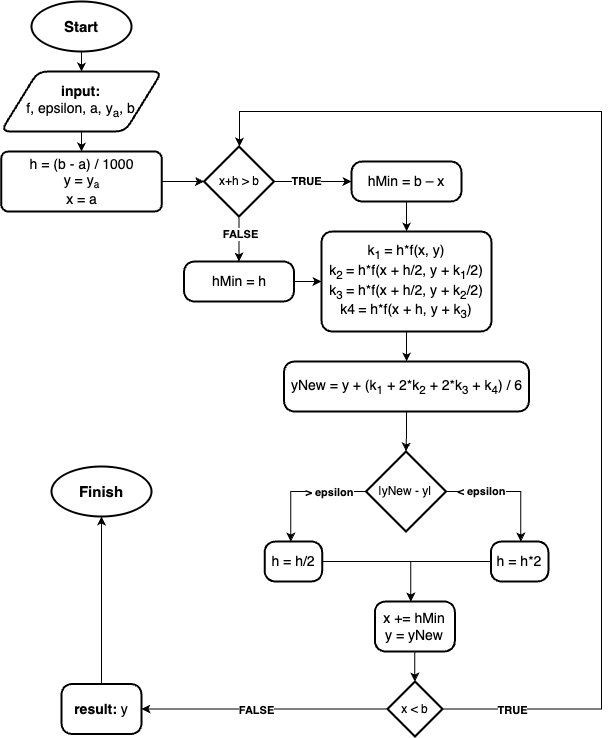

The diagram above was exported from draw.io. Its source (the exported page's mxGraphModel, read from the mxfile embedded in the PNG):
<mxGraphModel dx="1402" dy="1616" grid="1" gridSize="10" guides="1" tooltips="1" connect="1" arrows="1" fold="1" page="1" pageScale="1" pageWidth="827" pageHeight="1169" math="0" shadow="0">
  <root>
    <mxCell id="0" />
    <mxCell id="1" parent="0" />
    <mxCell id="09aaiBgzSqhnXIsiQVGn-13" style="edgeStyle=orthogonalEdgeStyle;rounded=0;orthogonalLoop=1;jettySize=auto;html=1;entryX=0.5;entryY=0;entryDx=0;entryDy=0;" parent="1" source="09aaiBgzSqhnXIsiQVGn-5" target="09aaiBgzSqhnXIsiQVGn-7" edge="1">
      <mxGeometry relative="1" as="geometry" />
    </mxCell>
    <mxCell id="09aaiBgzSqhnXIsiQVGn-5" value="&lt;b&gt;&lt;font style=&quot;font-size: 15px;&quot;&gt;Start&lt;/font&gt;&lt;/b&gt;" style="strokeWidth=2;html=1;shape=mxgraph.flowchart.start_1;whiteSpace=wrap;" parent="1" vertex="1">
      <mxGeometry x="70" y="60" width="100" height="50" as="geometry" />
    </mxCell>
    <mxCell id="09aaiBgzSqhnXIsiQVGn-14" style="edgeStyle=orthogonalEdgeStyle;rounded=0;orthogonalLoop=1;jettySize=auto;html=1;" parent="1" source="09aaiBgzSqhnXIsiQVGn-7" target="09aaiBgzSqhnXIsiQVGn-11" edge="1">
      <mxGeometry relative="1" as="geometry" />
    </mxCell>
    <mxCell id="09aaiBgzSqhnXIsiQVGn-7" value="&lt;font style=&quot;font-size: 14px;&quot;&gt;&lt;b&gt;input:&lt;/b&gt;&lt;/font&gt;&lt;div style=&quot;font-size: 14px;&quot;&gt;&lt;font style=&quot;font-size: 14px;&quot;&gt;f, epsilon, a, y&lt;sub style=&quot;&quot;&gt;a&lt;/sub&gt;, b&lt;/font&gt;&lt;/div&gt;" style="shape=parallelogram;html=1;strokeWidth=2;perimeter=parallelogramPerimeter;whiteSpace=wrap;rounded=1;arcSize=19;size=0.23;" parent="1" vertex="1">
      <mxGeometry x="39.38" y="130" width="161.25" height="60" as="geometry" />
    </mxCell>
    <mxCell id="09aaiBgzSqhnXIsiQVGn-16" style="edgeStyle=orthogonalEdgeStyle;rounded=0;orthogonalLoop=1;jettySize=auto;html=1;" parent="1" source="09aaiBgzSqhnXIsiQVGn-8" target="09aaiBgzSqhnXIsiQVGn-10" edge="1">
      <mxGeometry relative="1" as="geometry" />
    </mxCell>
    <mxCell id="09aaiBgzSqhnXIsiQVGn-8" value="&lt;font style=&quot;font-size: 14px;&quot;&gt;k&lt;sub style=&quot;&quot;&gt;1&amp;nbsp;&lt;/sub&gt;= h*f(x, y)&lt;/font&gt;&lt;div style=&quot;font-size: 14px;&quot;&gt;&lt;font style=&quot;font-size: 14px;&quot;&gt;k&lt;sub&gt;2&amp;nbsp;&lt;/sub&gt;= h*f(x + h/2, y + k&lt;sub&gt;1&lt;/sub&gt;/2)&lt;br&gt;&lt;/font&gt;&lt;/div&gt;&lt;div style=&quot;font-size: 14px;&quot;&gt;&lt;font style=&quot;font-size: 14px;&quot;&gt;k&lt;sub&gt;3&amp;nbsp;&lt;/sub&gt;= h*f(x + h/2, y + k&lt;sub&gt;2&lt;/sub&gt;/2)&lt;br&gt;&lt;/font&gt;&lt;/div&gt;&lt;div style=&quot;font-size: 14px;&quot;&gt;&lt;font style=&quot;font-size: 14px;&quot;&gt;k4&lt;sub style=&quot;&quot;&gt;&amp;nbsp;&lt;/sub&gt;= h*f(x + h, y + k&lt;sub style=&quot;&quot;&gt;3&lt;/sub&gt;)&lt;/font&gt;&lt;br&gt;&lt;/div&gt;" style="rounded=1;whiteSpace=wrap;html=1;absoluteArcSize=1;arcSize=21;strokeWidth=2;" parent="1" vertex="1">
      <mxGeometry x="360" y="290" width="170" height="100" as="geometry" />
    </mxCell>
    <mxCell id="09aaiBgzSqhnXIsiQVGn-18" style="edgeStyle=orthogonalEdgeStyle;rounded=0;orthogonalLoop=1;jettySize=auto;html=1;" parent="1" source="09aaiBgzSqhnXIsiQVGn-10" target="09aaiBgzSqhnXIsiQVGn-17" edge="1">
      <mxGeometry relative="1" as="geometry" />
    </mxCell>
    <mxCell id="09aaiBgzSqhnXIsiQVGn-10" value="&lt;div style=&quot;font-size: 14px;&quot;&gt;yNew = y + (k&lt;sub&gt;1&lt;/sub&gt;&amp;nbsp;+ 2*k&lt;sub&gt;2&lt;/sub&gt;&amp;nbsp;+ 2*k&lt;sub&gt;3&lt;/sub&gt;&amp;nbsp;+ k&lt;sub&gt;4&lt;/sub&gt;) / 6&lt;/div&gt;" style="rounded=1;whiteSpace=wrap;html=1;absoluteArcSize=1;arcSize=21;strokeWidth=2;" parent="1" vertex="1">
      <mxGeometry x="322.5" y="420" width="245" height="50" as="geometry" />
    </mxCell>
    <mxCell id="a1cEGLSnoJPYxjU2lnWw-4" style="edgeStyle=orthogonalEdgeStyle;rounded=0;orthogonalLoop=1;jettySize=auto;html=1;exitX=1;exitY=0.5;exitDx=0;exitDy=0;" edge="1" parent="1" source="09aaiBgzSqhnXIsiQVGn-11" target="a1cEGLSnoJPYxjU2lnWw-3">
      <mxGeometry relative="1" as="geometry" />
    </mxCell>
    <mxCell id="09aaiBgzSqhnXIsiQVGn-11" value="&lt;div&gt;&lt;span style=&quot;font-size: 14px;&quot;&gt;h = (b - a) / 1000&lt;/span&gt;&lt;/div&gt;&lt;div&gt;&lt;span style=&quot;font-size: 14px;&quot;&gt;y = y&lt;/span&gt;&lt;sub&gt;a&lt;/sub&gt;&lt;/div&gt;&lt;div&gt;&lt;span style=&quot;font-size: 14px; background-color: initial;&quot;&gt;x = a&lt;/span&gt;&lt;/div&gt;" style="rounded=1;whiteSpace=wrap;html=1;absoluteArcSize=1;arcSize=14;strokeWidth=2;" parent="1" vertex="1">
      <mxGeometry x="39.69" y="210" width="160.62" height="60" as="geometry" />
    </mxCell>
    <mxCell id="09aaiBgzSqhnXIsiQVGn-28" value="&lt;b&gt;&amp;lt; epsilon&lt;/b&gt;" style="edgeStyle=orthogonalEdgeStyle;rounded=0;orthogonalLoop=1;jettySize=auto;html=1;exitX=1;exitY=0.5;exitDx=0;exitDy=0;exitPerimeter=0;" parent="1" source="09aaiBgzSqhnXIsiQVGn-17" target="a1cEGLSnoJPYxjU2lnWw-12" edge="1">
      <mxGeometry x="-0.4402" relative="1" as="geometry">
        <mxPoint x="519.38" y="710" as="targetPoint" />
        <Array as="points">
          <mxPoint x="559.38" y="550" />
        </Array>
        <mxPoint as="offset" />
      </mxGeometry>
    </mxCell>
    <mxCell id="09aaiBgzSqhnXIsiQVGn-29" style="edgeStyle=orthogonalEdgeStyle;rounded=0;orthogonalLoop=1;jettySize=auto;html=1;" parent="1" source="09aaiBgzSqhnXIsiQVGn-17" target="a1cEGLSnoJPYxjU2lnWw-11" edge="1">
      <mxGeometry relative="1" as="geometry">
        <mxPoint x="299.38" y="550" as="targetPoint" />
        <Array as="points">
          <mxPoint x="329.38" y="550" />
        </Array>
      </mxGeometry>
    </mxCell>
    <mxCell id="09aaiBgzSqhnXIsiQVGn-30" value="&lt;b&gt;&amp;gt; epsilon&lt;/b&gt;" style="edgeLabel;html=1;align=center;verticalAlign=middle;resizable=0;points=[];" parent="09aaiBgzSqhnXIsiQVGn-29" vertex="1" connectable="0">
      <mxGeometry x="-0.2571" relative="1" as="geometry">
        <mxPoint x="9" as="offset" />
      </mxGeometry>
    </mxCell>
    <mxCell id="09aaiBgzSqhnXIsiQVGn-17" value="|yNew - y|" style="strokeWidth=2;html=1;shape=mxgraph.flowchart.decision;whiteSpace=wrap;" parent="1" vertex="1">
      <mxGeometry x="404.38" y="510" width="80" height="80" as="geometry" />
    </mxCell>
    <mxCell id="09aaiBgzSqhnXIsiQVGn-24" style="edgeStyle=orthogonalEdgeStyle;rounded=0;orthogonalLoop=1;jettySize=auto;html=1;" parent="1" source="09aaiBgzSqhnXIsiQVGn-19" target="09aaiBgzSqhnXIsiQVGn-22" edge="1">
      <mxGeometry relative="1" as="geometry" />
    </mxCell>
    <mxCell id="09aaiBgzSqhnXIsiQVGn-25" value="&lt;b&gt;FALSE&lt;/b&gt;" style="edgeLabel;html=1;align=center;verticalAlign=middle;resizable=0;points=[];" parent="09aaiBgzSqhnXIsiQVGn-24" vertex="1" connectable="0">
      <mxGeometry x="-0.0323" relative="1" as="geometry">
        <mxPoint x="-12" as="offset" />
      </mxGeometry>
    </mxCell>
    <mxCell id="a1cEGLSnoJPYxjU2lnWw-19" style="edgeStyle=orthogonalEdgeStyle;rounded=0;orthogonalLoop=1;jettySize=auto;html=1;" edge="1" parent="1" source="09aaiBgzSqhnXIsiQVGn-19" target="a1cEGLSnoJPYxjU2lnWw-3">
      <mxGeometry relative="1" as="geometry">
        <mxPoint x="670.0000000000002" y="340" as="targetPoint" />
        <Array as="points">
          <mxPoint x="640" y="768" />
          <mxPoint x="640" y="170" />
          <mxPoint x="278" y="170" />
        </Array>
      </mxGeometry>
    </mxCell>
    <mxCell id="a1cEGLSnoJPYxjU2lnWw-20" value="&lt;b&gt;TRUE&lt;/b&gt;" style="edgeLabel;html=1;align=center;verticalAlign=middle;resizable=0;points=[];" vertex="1" connectable="0" parent="a1cEGLSnoJPYxjU2lnWw-19">
      <mxGeometry x="-0.8793" y="5" relative="1" as="geometry">
        <mxPoint y="5" as="offset" />
      </mxGeometry>
    </mxCell>
    <mxCell id="09aaiBgzSqhnXIsiQVGn-19" value="x &amp;lt; b" style="strokeWidth=2;html=1;shape=mxgraph.flowchart.decision;whiteSpace=wrap;" parent="1" vertex="1">
      <mxGeometry x="425.88" y="740" width="55" height="55" as="geometry" />
    </mxCell>
    <mxCell id="a1cEGLSnoJPYxjU2lnWw-17" style="edgeStyle=orthogonalEdgeStyle;rounded=0;orthogonalLoop=1;jettySize=auto;html=1;" edge="1" parent="1" source="09aaiBgzSqhnXIsiQVGn-22" target="09aaiBgzSqhnXIsiQVGn-31">
      <mxGeometry relative="1" as="geometry" />
    </mxCell>
    <mxCell id="09aaiBgzSqhnXIsiQVGn-22" value="&lt;div style=&quot;font-size: 14px;&quot;&gt;&lt;b&gt;result: &lt;/b&gt;y&lt;/div&gt;" style="rounded=1;whiteSpace=wrap;html=1;absoluteArcSize=1;arcSize=21;strokeWidth=2;" parent="1" vertex="1">
      <mxGeometry x="100" y="742.5" width="80" height="50" as="geometry" />
    </mxCell>
    <mxCell id="09aaiBgzSqhnXIsiQVGn-31" value="&lt;b&gt;&lt;font style=&quot;font-size: 15px;&quot;&gt;Finish&lt;/font&gt;&lt;/b&gt;" style="strokeWidth=2;html=1;shape=mxgraph.flowchart.start_1;whiteSpace=wrap;" parent="1" vertex="1">
      <mxGeometry x="90" y="525" width="100" height="50" as="geometry" />
    </mxCell>
    <mxCell id="a1cEGLSnoJPYxjU2lnWw-10" style="edgeStyle=orthogonalEdgeStyle;rounded=0;orthogonalLoop=1;jettySize=auto;html=1;" edge="1" parent="1" source="a1cEGLSnoJPYxjU2lnWw-1" target="09aaiBgzSqhnXIsiQVGn-8">
      <mxGeometry relative="1" as="geometry" />
    </mxCell>
    <mxCell id="a1cEGLSnoJPYxjU2lnWw-1" value="&lt;div style=&quot;font-size: 14px;&quot;&gt;hMin = b – x&lt;/div&gt;" style="rounded=1;whiteSpace=wrap;html=1;absoluteArcSize=1;arcSize=21;strokeWidth=2;" vertex="1" parent="1">
      <mxGeometry x="390" y="220" width="110" height="40" as="geometry" />
    </mxCell>
    <mxCell id="a1cEGLSnoJPYxjU2lnWw-9" style="edgeStyle=orthogonalEdgeStyle;rounded=0;orthogonalLoop=1;jettySize=auto;html=1;" edge="1" parent="1" source="a1cEGLSnoJPYxjU2lnWw-2" target="09aaiBgzSqhnXIsiQVGn-8">
      <mxGeometry relative="1" as="geometry" />
    </mxCell>
    <mxCell id="a1cEGLSnoJPYxjU2lnWw-2" value="&lt;div style=&quot;font-size: 14px;&quot;&gt;hMin = h&lt;/div&gt;" style="rounded=1;whiteSpace=wrap;html=1;absoluteArcSize=1;arcSize=21;strokeWidth=2;" vertex="1" parent="1">
      <mxGeometry x="222.5" y="320" width="110" height="40" as="geometry" />
    </mxCell>
    <mxCell id="a1cEGLSnoJPYxjU2lnWw-5" style="edgeStyle=orthogonalEdgeStyle;rounded=0;orthogonalLoop=1;jettySize=auto;html=1;" edge="1" parent="1" source="a1cEGLSnoJPYxjU2lnWw-3" target="a1cEGLSnoJPYxjU2lnWw-1">
      <mxGeometry relative="1" as="geometry" />
    </mxCell>
    <mxCell id="a1cEGLSnoJPYxjU2lnWw-8" value="&lt;b&gt;TRUE&lt;/b&gt;" style="edgeLabel;html=1;align=center;verticalAlign=middle;resizable=0;points=[];" vertex="1" connectable="0" parent="a1cEGLSnoJPYxjU2lnWw-5">
      <mxGeometry x="-0.1926" y="1" relative="1" as="geometry">
        <mxPoint as="offset" />
      </mxGeometry>
    </mxCell>
    <mxCell id="a1cEGLSnoJPYxjU2lnWw-6" style="edgeStyle=orthogonalEdgeStyle;rounded=0;orthogonalLoop=1;jettySize=auto;html=1;" edge="1" parent="1" source="a1cEGLSnoJPYxjU2lnWw-3" target="a1cEGLSnoJPYxjU2lnWw-2">
      <mxGeometry relative="1" as="geometry" />
    </mxCell>
    <mxCell id="a1cEGLSnoJPYxjU2lnWw-7" value="&lt;b&gt;FALSE&lt;/b&gt;" style="edgeLabel;html=1;align=center;verticalAlign=middle;resizable=0;points=[];" vertex="1" connectable="0" parent="a1cEGLSnoJPYxjU2lnWw-6">
      <mxGeometry x="-0.3722" y="-1" relative="1" as="geometry">
        <mxPoint x="1" y="4" as="offset" />
      </mxGeometry>
    </mxCell>
    <mxCell id="a1cEGLSnoJPYxjU2lnWw-3" value="x+h &amp;gt; b" style="strokeWidth=2;html=1;shape=mxgraph.flowchart.decision;whiteSpace=wrap;" vertex="1" parent="1">
      <mxGeometry x="242.5" y="205" width="70" height="70" as="geometry" />
    </mxCell>
    <mxCell id="a1cEGLSnoJPYxjU2lnWw-14" style="edgeStyle=orthogonalEdgeStyle;rounded=0;orthogonalLoop=1;jettySize=auto;html=1;" edge="1" parent="1" source="a1cEGLSnoJPYxjU2lnWw-11" target="a1cEGLSnoJPYxjU2lnWw-13">
      <mxGeometry relative="1" as="geometry">
        <Array as="points">
          <mxPoint x="449.38" y="620" />
        </Array>
      </mxGeometry>
    </mxCell>
    <mxCell id="a1cEGLSnoJPYxjU2lnWw-11" value="&lt;div style=&quot;font-size: 14px;&quot;&gt;h = h/2&lt;/div&gt;" style="rounded=1;whiteSpace=wrap;html=1;absoluteArcSize=1;arcSize=21;strokeWidth=2;" vertex="1" parent="1">
      <mxGeometry x="303.13" y="600" width="57.5" height="40" as="geometry" />
    </mxCell>
    <mxCell id="a1cEGLSnoJPYxjU2lnWw-15" style="edgeStyle=orthogonalEdgeStyle;rounded=0;orthogonalLoop=1;jettySize=auto;html=1;" edge="1" parent="1" source="a1cEGLSnoJPYxjU2lnWw-12" target="a1cEGLSnoJPYxjU2lnWw-13">
      <mxGeometry relative="1" as="geometry">
        <Array as="points">
          <mxPoint x="449.38" y="620" />
        </Array>
      </mxGeometry>
    </mxCell>
    <mxCell id="a1cEGLSnoJPYxjU2lnWw-12" value="&lt;div style=&quot;font-size: 14px;&quot;&gt;h = h*2&lt;/div&gt;" style="rounded=1;whiteSpace=wrap;html=1;absoluteArcSize=1;arcSize=21;strokeWidth=2;" vertex="1" parent="1">
      <mxGeometry x="529.38" y="600" width="57.5" height="40" as="geometry" />
    </mxCell>
    <mxCell id="a1cEGLSnoJPYxjU2lnWw-18" style="edgeStyle=orthogonalEdgeStyle;rounded=0;orthogonalLoop=1;jettySize=auto;html=1;" edge="1" parent="1" source="a1cEGLSnoJPYxjU2lnWw-13" target="09aaiBgzSqhnXIsiQVGn-19">
      <mxGeometry relative="1" as="geometry" />
    </mxCell>
    <mxCell id="a1cEGLSnoJPYxjU2lnWw-13" value="&lt;div style=&quot;font-size: 14px;&quot;&gt;x += hMin&lt;/div&gt;&lt;div style=&quot;font-size: 14px;&quot;&gt;y = yNew&lt;/div&gt;" style="rounded=1;whiteSpace=wrap;html=1;absoluteArcSize=1;arcSize=21;strokeWidth=2;" vertex="1" parent="1">
      <mxGeometry x="413.38" y="660" width="80" height="50" as="geometry" />
    </mxCell>
  </root>
</mxGraphModel>